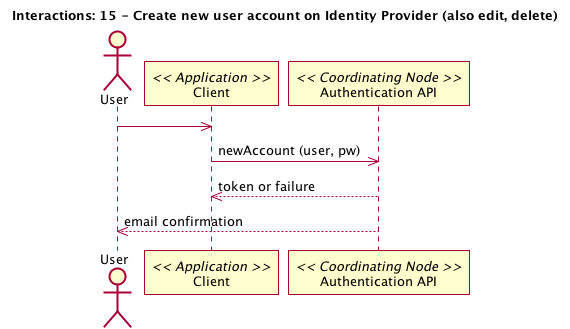

The diagram above was rendered by PlantUML. Its source (embedded in the PNG):
@startuml 15_interaction.png
title Interactions: 15 - Create new user account on Identity Provider (also edit, delete)
actor User
participant "Client" as app_client << Application >>
User -> app_client
participant "Authentication API" as c_authenticate << Coordinating Node >>
app_client -> c_authenticate: newAccount (user, pw)
app_client <-- c_authenticate: token or failure
User <-- c_authenticate: email confirmation
@enduml